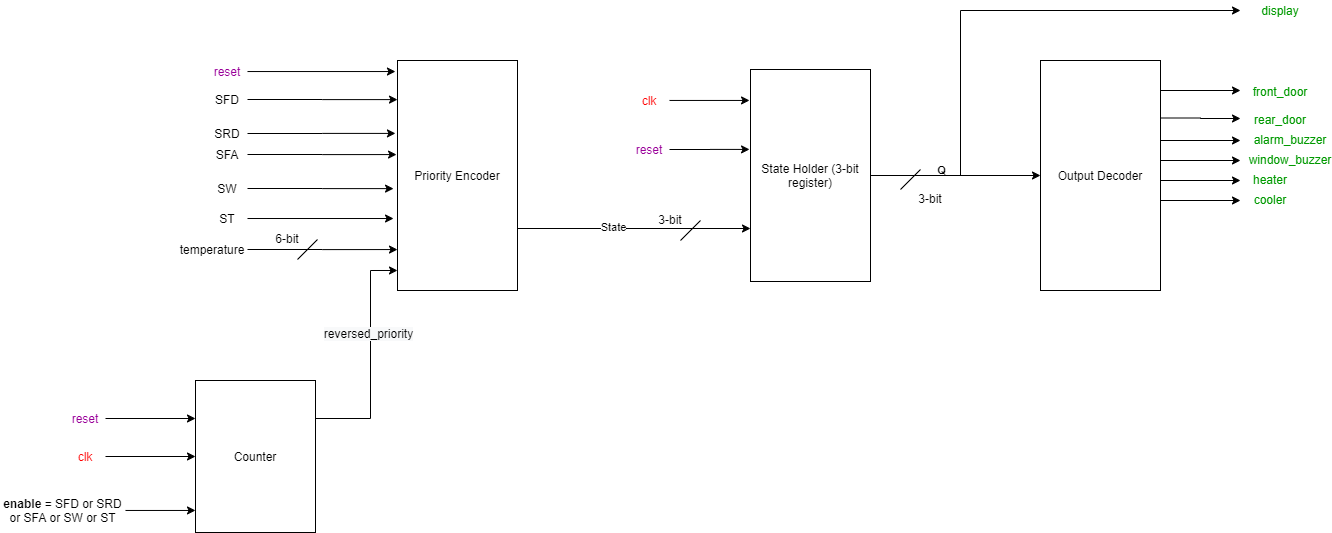

The diagram above was exported from draw.io. Its source (the exported page's mxGraphModel, read from the mxfile embedded in the PNG):
<mxGraphModel dx="852" dy="494" grid="1" gridSize="10" guides="1" tooltips="1" connect="1" arrows="1" fold="1" page="1" pageScale="1" pageWidth="850" pageHeight="1100" math="0" shadow="0">
  <root>
    <mxCell id="0" />
    <mxCell id="1" parent="0" />
    <mxCell id="_pDhiEGgsFHykVJucF6k-56" style="edgeStyle=orthogonalEdgeStyle;rounded=0;orthogonalLoop=1;jettySize=auto;html=1;exitX=1;exitY=0.75;exitDx=0;exitDy=0;entryX=0;entryY=0.75;entryDx=0;entryDy=0;" parent="1" source="_pDhiEGgsFHykVJucF6k-1" target="_pDhiEGgsFHykVJucF6k-34" edge="1">
      <mxGeometry relative="1" as="geometry">
        <Array as="points">
          <mxPoint x="470" y="288" />
        </Array>
      </mxGeometry>
    </mxCell>
    <mxCell id="_pDhiEGgsFHykVJucF6k-60" value="State" style="edgeLabel;html=1;align=center;verticalAlign=middle;resizable=0;points=[];" parent="_pDhiEGgsFHykVJucF6k-56" vertex="1" connectable="0">
      <mxGeometry x="0.2571" y="2" relative="1" as="geometry">
        <mxPoint as="offset" />
      </mxGeometry>
    </mxCell>
    <mxCell id="_pDhiEGgsFHykVJucF6k-1" value="Priority Encoder" style="rounded=0;whiteSpace=wrap;html=1;" parent="1" vertex="1">
      <mxGeometry x="417" y="120" width="120" height="230" as="geometry" />
    </mxCell>
    <mxCell id="_pDhiEGgsFHykVJucF6k-3" style="edgeStyle=orthogonalEdgeStyle;rounded=0;orthogonalLoop=1;jettySize=auto;html=1;entryX=-0.017;entryY=0.048;entryDx=0;entryDy=0;entryPerimeter=0;" parent="1" source="_pDhiEGgsFHykVJucF6k-2" target="_pDhiEGgsFHykVJucF6k-1" edge="1">
      <mxGeometry relative="1" as="geometry" />
    </mxCell>
    <mxCell id="_pDhiEGgsFHykVJucF6k-2" value="&lt;font color=&quot;#990099&quot;&gt;reset&lt;/font&gt;" style="text;html=1;strokeColor=none;fillColor=none;align=center;verticalAlign=middle;whiteSpace=wrap;rounded=0;" parent="1" vertex="1">
      <mxGeometry x="227" y="121" width="40" height="20" as="geometry" />
    </mxCell>
    <mxCell id="_pDhiEGgsFHykVJucF6k-5" style="edgeStyle=orthogonalEdgeStyle;rounded=0;orthogonalLoop=1;jettySize=auto;html=1;entryX=0;entryY=0.17;entryDx=0;entryDy=0;entryPerimeter=0;" parent="1" source="_pDhiEGgsFHykVJucF6k-4" target="_pDhiEGgsFHykVJucF6k-1" edge="1">
      <mxGeometry relative="1" as="geometry" />
    </mxCell>
    <mxCell id="_pDhiEGgsFHykVJucF6k-4" value="SFD" style="text;html=1;strokeColor=none;fillColor=none;align=center;verticalAlign=middle;whiteSpace=wrap;rounded=0;" parent="1" vertex="1">
      <mxGeometry x="227" y="149" width="40" height="20" as="geometry" />
    </mxCell>
    <mxCell id="_pDhiEGgsFHykVJucF6k-13" style="edgeStyle=orthogonalEdgeStyle;rounded=0;orthogonalLoop=1;jettySize=auto;html=1;entryX=-0.017;entryY=0.317;entryDx=0;entryDy=0;entryPerimeter=0;" parent="1" source="_pDhiEGgsFHykVJucF6k-6" target="_pDhiEGgsFHykVJucF6k-1" edge="1">
      <mxGeometry relative="1" as="geometry" />
    </mxCell>
    <mxCell id="_pDhiEGgsFHykVJucF6k-6" value="SRD" style="text;html=1;strokeColor=none;fillColor=none;align=center;verticalAlign=middle;whiteSpace=wrap;rounded=0;" parent="1" vertex="1">
      <mxGeometry x="227" y="183" width="40" height="20" as="geometry" />
    </mxCell>
    <mxCell id="_pDhiEGgsFHykVJucF6k-9" style="edgeStyle=orthogonalEdgeStyle;rounded=0;orthogonalLoop=1;jettySize=auto;html=1;entryX=-0.008;entryY=0.409;entryDx=0;entryDy=0;entryPerimeter=0;" parent="1" source="_pDhiEGgsFHykVJucF6k-8" target="_pDhiEGgsFHykVJucF6k-1" edge="1">
      <mxGeometry relative="1" as="geometry" />
    </mxCell>
    <mxCell id="_pDhiEGgsFHykVJucF6k-8" value="SFA" style="text;html=1;strokeColor=none;fillColor=none;align=center;verticalAlign=middle;whiteSpace=wrap;rounded=0;" parent="1" vertex="1">
      <mxGeometry x="227" y="204" width="40" height="20" as="geometry" />
    </mxCell>
    <mxCell id="_pDhiEGgsFHykVJucF6k-15" style="edgeStyle=orthogonalEdgeStyle;rounded=0;orthogonalLoop=1;jettySize=auto;html=1;entryX=-0.033;entryY=0.557;entryDx=0;entryDy=0;entryPerimeter=0;" parent="1" source="_pDhiEGgsFHykVJucF6k-10" target="_pDhiEGgsFHykVJucF6k-1" edge="1">
      <mxGeometry relative="1" as="geometry" />
    </mxCell>
    <mxCell id="_pDhiEGgsFHykVJucF6k-10" value="SW" style="text;html=1;strokeColor=none;fillColor=none;align=center;verticalAlign=middle;whiteSpace=wrap;rounded=0;" parent="1" vertex="1">
      <mxGeometry x="227" y="238" width="40" height="20" as="geometry" />
    </mxCell>
    <mxCell id="_pDhiEGgsFHykVJucF6k-17" style="edgeStyle=orthogonalEdgeStyle;rounded=0;orthogonalLoop=1;jettySize=auto;html=1;entryX=-0.033;entryY=0.687;entryDx=0;entryDy=0;entryPerimeter=0;" parent="1" source="_pDhiEGgsFHykVJucF6k-16" target="_pDhiEGgsFHykVJucF6k-1" edge="1">
      <mxGeometry relative="1" as="geometry" />
    </mxCell>
    <mxCell id="_pDhiEGgsFHykVJucF6k-16" value="ST" style="text;html=1;strokeColor=none;fillColor=none;align=center;verticalAlign=middle;whiteSpace=wrap;rounded=0;" parent="1" vertex="1">
      <mxGeometry x="227" y="268" width="40" height="20" as="geometry" />
    </mxCell>
    <mxCell id="_pDhiEGgsFHykVJucF6k-22" style="edgeStyle=orthogonalEdgeStyle;rounded=0;orthogonalLoop=1;jettySize=auto;html=1;entryX=0;entryY=0.822;entryDx=0;entryDy=0;entryPerimeter=0;" parent="1" source="_pDhiEGgsFHykVJucF6k-18" target="_pDhiEGgsFHykVJucF6k-1" edge="1">
      <mxGeometry relative="1" as="geometry" />
    </mxCell>
    <mxCell id="_pDhiEGgsFHykVJucF6k-18" value="temperature" style="text;html=1;strokeColor=none;fillColor=none;align=center;verticalAlign=middle;whiteSpace=wrap;rounded=0;" parent="1" vertex="1">
      <mxGeometry x="197" y="299" width="70" height="20" as="geometry" />
    </mxCell>
    <mxCell id="_pDhiEGgsFHykVJucF6k-23" value="" style="endArrow=none;html=1;" parent="1" edge="1">
      <mxGeometry width="50" height="50" relative="1" as="geometry">
        <mxPoint x="317" y="319" as="sourcePoint" />
        <mxPoint x="337" y="299" as="targetPoint" />
      </mxGeometry>
    </mxCell>
    <mxCell id="_pDhiEGgsFHykVJucF6k-24" value="6-bit" style="text;html=1;strokeColor=none;fillColor=none;align=center;verticalAlign=middle;whiteSpace=wrap;rounded=0;" parent="1" vertex="1">
      <mxGeometry x="287" y="288" width="40" height="20" as="geometry" />
    </mxCell>
    <mxCell id="_pDhiEGgsFHykVJucF6k-33" style="edgeStyle=orthogonalEdgeStyle;rounded=0;orthogonalLoop=1;jettySize=auto;html=1;exitX=1;exitY=0.25;exitDx=0;exitDy=0;entryX=0;entryY=0.913;entryDx=0;entryDy=0;entryPerimeter=0;" parent="1" source="_pDhiEGgsFHykVJucF6k-26" target="_pDhiEGgsFHykVJucF6k-1" edge="1">
      <mxGeometry relative="1" as="geometry">
        <Array as="points">
          <mxPoint x="390" y="478" />
          <mxPoint x="390" y="330" />
        </Array>
      </mxGeometry>
    </mxCell>
    <mxCell id="_pDhiEGgsFHykVJucF6k-59" value="&lt;span style=&quot;font-size: 12px ; background-color: rgb(248 , 249 , 250)&quot;&gt;reversed_priority&lt;/span&gt;" style="edgeLabel;html=1;align=center;verticalAlign=middle;resizable=0;points=[];" parent="_pDhiEGgsFHykVJucF6k-33" vertex="1" connectable="0">
      <mxGeometry x="0.2261" y="3" relative="1" as="geometry">
        <mxPoint as="offset" />
      </mxGeometry>
    </mxCell>
    <mxCell id="_pDhiEGgsFHykVJucF6k-26" value="Counter" style="rounded=0;whiteSpace=wrap;html=1;" parent="1" vertex="1">
      <mxGeometry x="215" y="440" width="120" height="152" as="geometry" />
    </mxCell>
    <mxCell id="_pDhiEGgsFHykVJucF6k-28" style="edgeStyle=orthogonalEdgeStyle;rounded=0;orthogonalLoop=1;jettySize=auto;html=1;entryX=0;entryY=0.25;entryDx=0;entryDy=0;" parent="1" source="_pDhiEGgsFHykVJucF6k-27" target="_pDhiEGgsFHykVJucF6k-26" edge="1">
      <mxGeometry relative="1" as="geometry" />
    </mxCell>
    <mxCell id="_pDhiEGgsFHykVJucF6k-27" value="&lt;font color=&quot;#990099&quot;&gt;reset&lt;/font&gt;" style="text;html=1;strokeColor=none;fillColor=none;align=center;verticalAlign=middle;whiteSpace=wrap;rounded=0;" parent="1" vertex="1">
      <mxGeometry x="85" y="468" width="40" height="20" as="geometry" />
    </mxCell>
    <mxCell id="_pDhiEGgsFHykVJucF6k-30" style="edgeStyle=orthogonalEdgeStyle;rounded=0;orthogonalLoop=1;jettySize=auto;html=1;entryX=0;entryY=0.5;entryDx=0;entryDy=0;" parent="1" source="_pDhiEGgsFHykVJucF6k-29" target="_pDhiEGgsFHykVJucF6k-26" edge="1">
      <mxGeometry relative="1" as="geometry" />
    </mxCell>
    <mxCell id="_pDhiEGgsFHykVJucF6k-29" value="&lt;font color=&quot;#ff0000&quot;&gt;clk&lt;/font&gt;" style="text;html=1;strokeColor=none;fillColor=none;align=center;verticalAlign=middle;whiteSpace=wrap;rounded=0;" parent="1" vertex="1">
      <mxGeometry x="85" y="506" width="40" height="20" as="geometry" />
    </mxCell>
    <mxCell id="_pDhiEGgsFHykVJucF6k-32" style="edgeStyle=orthogonalEdgeStyle;rounded=0;orthogonalLoop=1;jettySize=auto;html=1;entryX=0;entryY=0.855;entryDx=0;entryDy=0;entryPerimeter=0;" parent="1" source="_pDhiEGgsFHykVJucF6k-31" target="_pDhiEGgsFHykVJucF6k-26" edge="1">
      <mxGeometry relative="1" as="geometry" />
    </mxCell>
    <mxCell id="_pDhiEGgsFHykVJucF6k-31" value="&lt;b&gt;enable&lt;/b&gt; = SFD or SRD or SFA or SW or ST" style="text;html=1;strokeColor=none;fillColor=none;align=center;verticalAlign=middle;whiteSpace=wrap;rounded=0;" parent="1" vertex="1">
      <mxGeometry x="20" y="560" width="125" height="20" as="geometry" />
    </mxCell>
    <mxCell id="_pDhiEGgsFHykVJucF6k-41" style="edgeStyle=orthogonalEdgeStyle;rounded=0;orthogonalLoop=1;jettySize=auto;html=1;exitX=1;exitY=0.5;exitDx=0;exitDy=0;entryX=0;entryY=0.5;entryDx=0;entryDy=0;" parent="1" source="_pDhiEGgsFHykVJucF6k-34" target="_pDhiEGgsFHykVJucF6k-40" edge="1">
      <mxGeometry relative="1" as="geometry" />
    </mxCell>
    <mxCell id="_pDhiEGgsFHykVJucF6k-63" value="&lt;b&gt;Q&lt;/b&gt;" style="edgeLabel;html=1;align=center;verticalAlign=middle;resizable=0;points=[];" parent="_pDhiEGgsFHykVJucF6k-41" vertex="1" connectable="0">
      <mxGeometry x="-0.2824" y="4" relative="1" as="geometry">
        <mxPoint x="9" y="-2" as="offset" />
      </mxGeometry>
    </mxCell>
    <mxCell id="_pDhiEGgsFHykVJucF6k-64" style="edgeStyle=orthogonalEdgeStyle;rounded=0;orthogonalLoop=1;jettySize=auto;html=1;exitX=1;exitY=0.5;exitDx=0;exitDy=0;" parent="1" source="_pDhiEGgsFHykVJucF6k-34" edge="1">
      <mxGeometry relative="1" as="geometry">
        <mxPoint x="1260" y="70" as="targetPoint" />
        <Array as="points">
          <mxPoint x="980" y="235" />
          <mxPoint x="980" y="70" />
        </Array>
      </mxGeometry>
    </mxCell>
    <mxCell id="_pDhiEGgsFHykVJucF6k-34" value="State Holder (3-bit register)" style="rounded=0;whiteSpace=wrap;html=1;" parent="1" vertex="1">
      <mxGeometry x="770" y="129" width="120" height="212" as="geometry" />
    </mxCell>
    <mxCell id="_pDhiEGgsFHykVJucF6k-36" style="edgeStyle=orthogonalEdgeStyle;rounded=0;orthogonalLoop=1;jettySize=auto;html=1;entryX=-0.008;entryY=0.146;entryDx=0;entryDy=0;entryPerimeter=0;" parent="1" source="_pDhiEGgsFHykVJucF6k-35" target="_pDhiEGgsFHykVJucF6k-34" edge="1">
      <mxGeometry relative="1" as="geometry" />
    </mxCell>
    <mxCell id="_pDhiEGgsFHykVJucF6k-35" value="&lt;font color=&quot;#ff0000&quot;&gt;clk&lt;/font&gt;" style="text;html=1;strokeColor=none;fillColor=none;align=center;verticalAlign=middle;whiteSpace=wrap;rounded=0;" parent="1" vertex="1">
      <mxGeometry x="649" y="150" width="40" height="20" as="geometry" />
    </mxCell>
    <mxCell id="_pDhiEGgsFHykVJucF6k-38" style="edgeStyle=orthogonalEdgeStyle;rounded=0;orthogonalLoop=1;jettySize=auto;html=1;entryX=-0.008;entryY=0.377;entryDx=0;entryDy=0;entryPerimeter=0;" parent="1" source="_pDhiEGgsFHykVJucF6k-37" target="_pDhiEGgsFHykVJucF6k-34" edge="1">
      <mxGeometry relative="1" as="geometry" />
    </mxCell>
    <mxCell id="_pDhiEGgsFHykVJucF6k-37" value="&lt;font color=&quot;#990099&quot;&gt;reset&lt;/font&gt;" style="text;html=1;strokeColor=none;fillColor=none;align=center;verticalAlign=middle;whiteSpace=wrap;rounded=0;" parent="1" vertex="1">
      <mxGeometry x="649" y="199" width="40" height="20" as="geometry" />
    </mxCell>
    <mxCell id="_pDhiEGgsFHykVJucF6k-42" style="edgeStyle=orthogonalEdgeStyle;rounded=0;orthogonalLoop=1;jettySize=auto;html=1;exitX=1;exitY=0.25;exitDx=0;exitDy=0;" parent="1" source="_pDhiEGgsFHykVJucF6k-40" edge="1">
      <mxGeometry relative="1" as="geometry">
        <mxPoint x="1260" y="178" as="targetPoint" />
      </mxGeometry>
    </mxCell>
    <mxCell id="_pDhiEGgsFHykVJucF6k-43" style="edgeStyle=orthogonalEdgeStyle;rounded=0;orthogonalLoop=1;jettySize=auto;html=1;exitX=1;exitY=0.5;exitDx=0;exitDy=0;" parent="1" source="_pDhiEGgsFHykVJucF6k-40" edge="1">
      <mxGeometry relative="1" as="geometry">
        <mxPoint x="1260" y="200" as="targetPoint" />
        <Array as="points">
          <mxPoint x="1180" y="200" />
        </Array>
      </mxGeometry>
    </mxCell>
    <mxCell id="_pDhiEGgsFHykVJucF6k-45" style="edgeStyle=orthogonalEdgeStyle;rounded=0;orthogonalLoop=1;jettySize=auto;html=1;exitX=1;exitY=0.75;exitDx=0;exitDy=0;" parent="1" source="_pDhiEGgsFHykVJucF6k-40" edge="1">
      <mxGeometry relative="1" as="geometry">
        <mxPoint x="1260" y="220" as="targetPoint" />
        <Array as="points">
          <mxPoint x="1180" y="220" />
        </Array>
      </mxGeometry>
    </mxCell>
    <mxCell id="_pDhiEGgsFHykVJucF6k-46" style="edgeStyle=orthogonalEdgeStyle;rounded=0;orthogonalLoop=1;jettySize=auto;html=1;exitX=1;exitY=0.75;exitDx=0;exitDy=0;" parent="1" source="_pDhiEGgsFHykVJucF6k-40" edge="1">
      <mxGeometry relative="1" as="geometry">
        <mxPoint x="1260" y="240" as="targetPoint" />
        <Array as="points">
          <mxPoint x="1180" y="240" />
        </Array>
      </mxGeometry>
    </mxCell>
    <mxCell id="_pDhiEGgsFHykVJucF6k-47" style="edgeStyle=orthogonalEdgeStyle;rounded=0;orthogonalLoop=1;jettySize=auto;html=1;exitX=1;exitY=0.75;exitDx=0;exitDy=0;" parent="1" source="_pDhiEGgsFHykVJucF6k-40" edge="1">
      <mxGeometry relative="1" as="geometry">
        <mxPoint x="1260" y="260" as="targetPoint" />
        <Array as="points">
          <mxPoint x="1180" y="260" />
        </Array>
      </mxGeometry>
    </mxCell>
    <mxCell id="_pDhiEGgsFHykVJucF6k-55" style="edgeStyle=orthogonalEdgeStyle;rounded=0;orthogonalLoop=1;jettySize=auto;html=1;exitX=1;exitY=0.5;exitDx=0;exitDy=0;" parent="1" source="_pDhiEGgsFHykVJucF6k-40" edge="1">
      <mxGeometry relative="1" as="geometry">
        <mxPoint x="1260" y="150" as="targetPoint" />
        <Array as="points">
          <mxPoint x="1180" y="150" />
        </Array>
      </mxGeometry>
    </mxCell>
    <mxCell id="_pDhiEGgsFHykVJucF6k-40" value="Output Decoder" style="rounded=0;whiteSpace=wrap;html=1;" parent="1" vertex="1">
      <mxGeometry x="1060" y="120" width="120" height="230" as="geometry" />
    </mxCell>
    <mxCell id="_pDhiEGgsFHykVJucF6k-48" value="&lt;font color=&quot;#009900&quot;&gt;front_door&lt;/font&gt;" style="text;html=1;strokeColor=none;fillColor=none;align=center;verticalAlign=middle;whiteSpace=wrap;rounded=0;" parent="1" vertex="1">
      <mxGeometry x="1270" y="141" width="60" height="20" as="geometry" />
    </mxCell>
    <mxCell id="_pDhiEGgsFHykVJucF6k-50" value="&lt;font color=&quot;#009900&quot;&gt;rear_door&lt;/font&gt;" style="text;html=1;strokeColor=none;fillColor=none;align=center;verticalAlign=middle;whiteSpace=wrap;rounded=0;" parent="1" vertex="1">
      <mxGeometry x="1270" y="169" width="60" height="20" as="geometry" />
    </mxCell>
    <mxCell id="_pDhiEGgsFHykVJucF6k-51" value="&lt;font color=&quot;#009900&quot;&gt;alarm_buzzer&lt;/font&gt;" style="text;html=1;strokeColor=none;fillColor=none;align=center;verticalAlign=middle;whiteSpace=wrap;rounded=0;" parent="1" vertex="1">
      <mxGeometry x="1270" y="189" width="80" height="20" as="geometry" />
    </mxCell>
    <mxCell id="_pDhiEGgsFHykVJucF6k-52" value="&lt;font color=&quot;#009900&quot;&gt;window_buzzer&lt;/font&gt;" style="text;html=1;strokeColor=none;fillColor=none;align=center;verticalAlign=middle;whiteSpace=wrap;rounded=0;" parent="1" vertex="1">
      <mxGeometry x="1270" y="209" width="80" height="20" as="geometry" />
    </mxCell>
    <mxCell id="_pDhiEGgsFHykVJucF6k-53" value="&lt;font color=&quot;#009900&quot;&gt;heater&lt;/font&gt;" style="text;html=1;strokeColor=none;fillColor=none;align=center;verticalAlign=middle;whiteSpace=wrap;rounded=0;" parent="1" vertex="1">
      <mxGeometry x="1260" y="229" width="60" height="20" as="geometry" />
    </mxCell>
    <mxCell id="_pDhiEGgsFHykVJucF6k-54" value="&lt;font color=&quot;#009900&quot;&gt;cooler&lt;/font&gt;" style="text;html=1;strokeColor=none;fillColor=none;align=center;verticalAlign=middle;whiteSpace=wrap;rounded=0;" parent="1" vertex="1">
      <mxGeometry x="1260" y="249" width="60" height="20" as="geometry" />
    </mxCell>
    <mxCell id="_pDhiEGgsFHykVJucF6k-61" value="" style="endArrow=none;html=1;" parent="1" edge="1">
      <mxGeometry width="50" height="50" relative="1" as="geometry">
        <mxPoint x="700" y="300" as="sourcePoint" />
        <mxPoint x="720" y="280" as="targetPoint" />
      </mxGeometry>
    </mxCell>
    <mxCell id="_pDhiEGgsFHykVJucF6k-62" value="3-bit" style="text;html=1;strokeColor=none;fillColor=none;align=center;verticalAlign=middle;whiteSpace=wrap;rounded=0;" parent="1" vertex="1">
      <mxGeometry x="670" y="269" width="40" height="20" as="geometry" />
    </mxCell>
    <mxCell id="_pDhiEGgsFHykVJucF6k-67" value="" style="endArrow=none;html=1;" parent="1" edge="1">
      <mxGeometry width="50" height="50" relative="1" as="geometry">
        <mxPoint x="920" y="249" as="sourcePoint" />
        <mxPoint x="940" y="229" as="targetPoint" />
      </mxGeometry>
    </mxCell>
    <mxCell id="_pDhiEGgsFHykVJucF6k-68" value="3-bit" style="text;html=1;strokeColor=none;fillColor=none;align=center;verticalAlign=middle;whiteSpace=wrap;rounded=0;" parent="1" vertex="1">
      <mxGeometry x="930" y="248" width="40" height="20" as="geometry" />
    </mxCell>
    <mxCell id="_pDhiEGgsFHykVJucF6k-69" value="&lt;font color=&quot;#009900&quot;&gt;display&lt;/font&gt;" style="text;html=1;strokeColor=none;fillColor=none;align=center;verticalAlign=middle;whiteSpace=wrap;rounded=0;" parent="1" vertex="1">
      <mxGeometry x="1270" y="60" width="60" height="20" as="geometry" />
    </mxCell>
  </root>
</mxGraphModel>